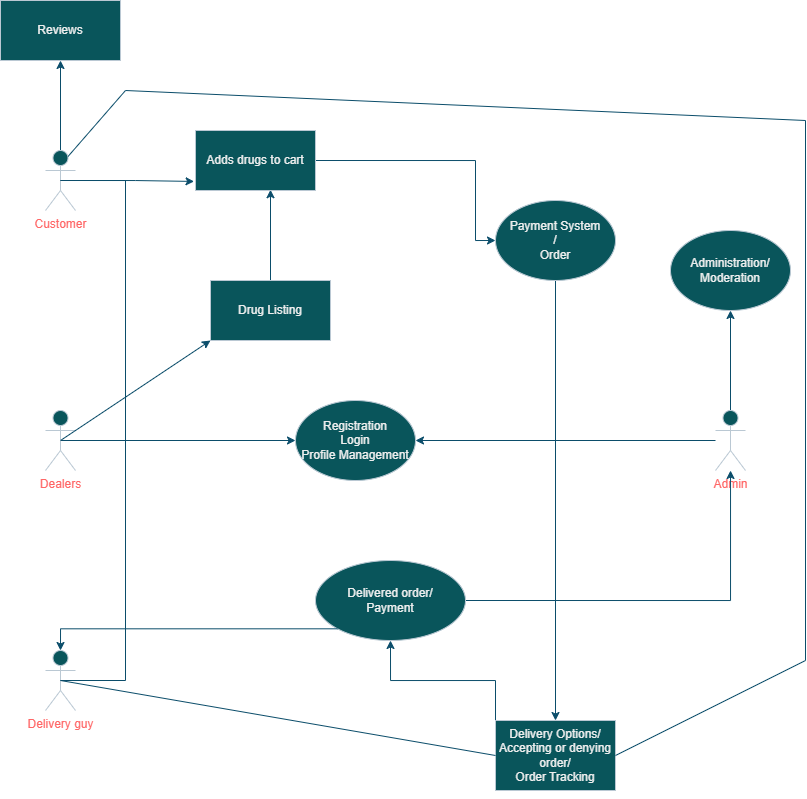

The diagram above was exported from draw.io. Its source (the exported page's mxGraphModel, read from the mxfile embedded in the PNG):
<mxGraphModel dx="600" dy="303" grid="1" gridSize="10" guides="1" tooltips="1" connect="1" arrows="1" fold="1" page="1" pageScale="1" pageWidth="850" pageHeight="1100" math="0" shadow="0">
  <root>
    <mxCell id="0" />
    <mxCell id="1" parent="0" />
    <mxCell id="L3Tj3F01e_OkiYAJPzBy-52" style="edgeStyle=orthogonalEdgeStyle;rounded=0;orthogonalLoop=1;jettySize=auto;html=1;exitX=0.5;exitY=0;exitDx=0;exitDy=0;exitPerimeter=0;entryX=0.5;entryY=1;entryDx=0;entryDy=0;labelBackgroundColor=none;strokeColor=#0B4D6A;fontColor=default;" edge="1" parent="1" source="L3Tj3F01e_OkiYAJPzBy-1" target="L3Tj3F01e_OkiYAJPzBy-50">
      <mxGeometry relative="1" as="geometry" />
    </mxCell>
    <mxCell id="L3Tj3F01e_OkiYAJPzBy-1" value="&lt;font color=&quot;#ff6666&quot;&gt;Customer&lt;/font&gt;&lt;div&gt;&lt;br&gt;&lt;/div&gt;" style="shape=umlActor;verticalLabelPosition=bottom;verticalAlign=top;html=1;outlineConnect=0;labelBackgroundColor=none;fillColor=#09555B;strokeColor=#BAC8D3;fontColor=#EEEEEE;" vertex="1" parent="1">
      <mxGeometry x="80" y="190" width="30" height="60" as="geometry" />
    </mxCell>
    <mxCell id="L3Tj3F01e_OkiYAJPzBy-10" style="edgeStyle=orthogonalEdgeStyle;rounded=0;orthogonalLoop=1;jettySize=auto;html=1;exitX=0.5;exitY=0.5;exitDx=0;exitDy=0;exitPerimeter=0;entryX=0;entryY=0.5;entryDx=0;entryDy=0;labelBackgroundColor=none;strokeColor=#0B4D6A;fontColor=default;" edge="1" parent="1" source="L3Tj3F01e_OkiYAJPzBy-2" target="L3Tj3F01e_OkiYAJPzBy-8">
      <mxGeometry relative="1" as="geometry">
        <mxPoint x="200" y="479.66666666666674" as="targetPoint" />
      </mxGeometry>
    </mxCell>
    <mxCell id="L3Tj3F01e_OkiYAJPzBy-2" value="&lt;font color=&quot;#ff6666&quot;&gt;Dealers&lt;/font&gt;&lt;div&gt;&lt;br&gt;&lt;/div&gt;" style="shape=umlActor;verticalLabelPosition=bottom;verticalAlign=top;html=1;outlineConnect=0;labelBackgroundColor=none;fillColor=#09555B;strokeColor=#BAC8D3;fontColor=#EEEEEE;" vertex="1" parent="1">
      <mxGeometry x="80" y="450" width="30" height="60" as="geometry" />
    </mxCell>
    <mxCell id="L3Tj3F01e_OkiYAJPzBy-5" value="&lt;font color=&quot;#ff6666&quot;&gt;Delivery guy&lt;/font&gt;" style="shape=umlActor;verticalLabelPosition=bottom;verticalAlign=top;html=1;outlineConnect=0;labelBackgroundColor=none;fillColor=#09555B;strokeColor=#BAC8D3;fontColor=#EEEEEE;" vertex="1" parent="1">
      <mxGeometry x="80" y="690" width="30" height="60" as="geometry" />
    </mxCell>
    <mxCell id="L3Tj3F01e_OkiYAJPzBy-33" style="edgeStyle=orthogonalEdgeStyle;rounded=0;orthogonalLoop=1;jettySize=auto;html=1;entryX=1;entryY=0.5;entryDx=0;entryDy=0;labelBackgroundColor=none;strokeColor=#0B4D6A;fontColor=default;" edge="1" parent="1" source="L3Tj3F01e_OkiYAJPzBy-6" target="L3Tj3F01e_OkiYAJPzBy-8">
      <mxGeometry relative="1" as="geometry">
        <mxPoint x="650" y="480" as="targetPoint" />
      </mxGeometry>
    </mxCell>
    <mxCell id="L3Tj3F01e_OkiYAJPzBy-55" style="edgeStyle=orthogonalEdgeStyle;rounded=0;orthogonalLoop=1;jettySize=auto;html=1;exitX=0.5;exitY=0;exitDx=0;exitDy=0;exitPerimeter=0;entryX=0.5;entryY=1;entryDx=0;entryDy=0;labelBackgroundColor=none;strokeColor=#0B4D6A;fontColor=default;" edge="1" parent="1" source="L3Tj3F01e_OkiYAJPzBy-6" target="L3Tj3F01e_OkiYAJPzBy-53">
      <mxGeometry relative="1" as="geometry" />
    </mxCell>
    <mxCell id="L3Tj3F01e_OkiYAJPzBy-6" value="&lt;font color=&quot;#ff6666&quot;&gt;Admin&lt;/font&gt;&lt;div&gt;&lt;br&gt;&lt;/div&gt;" style="shape=umlActor;verticalLabelPosition=bottom;verticalAlign=top;html=1;outlineConnect=0;labelBackgroundColor=none;fillColor=#09555B;strokeColor=#BAC8D3;fontColor=#EEEEEE;" vertex="1" parent="1">
      <mxGeometry x="750" y="450" width="30" height="60" as="geometry" />
    </mxCell>
    <mxCell id="L3Tj3F01e_OkiYAJPzBy-8" value="Registration&lt;div&gt;Login&lt;/div&gt;&lt;div&gt;Profile Management&lt;/div&gt;" style="ellipse;whiteSpace=wrap;html=1;labelBackgroundColor=none;fillColor=#09555B;strokeColor=#BAC8D3;fontColor=#EEEEEE;" vertex="1" parent="1">
      <mxGeometry x="330" y="440" width="120" height="80" as="geometry" />
    </mxCell>
    <mxCell id="L3Tj3F01e_OkiYAJPzBy-17" value="" style="endArrow=none;html=1;rounded=0;exitX=0.5;exitY=0.5;exitDx=0;exitDy=0;exitPerimeter=0;labelBackgroundColor=none;strokeColor=#0B4D6A;fontColor=default;" edge="1" parent="1" source="L3Tj3F01e_OkiYAJPzBy-5">
      <mxGeometry width="50" height="50" relative="1" as="geometry">
        <mxPoint x="140" y="740" as="sourcePoint" />
        <mxPoint x="160" y="480" as="targetPoint" />
        <Array as="points">
          <mxPoint x="160" y="720" />
        </Array>
      </mxGeometry>
    </mxCell>
    <mxCell id="L3Tj3F01e_OkiYAJPzBy-18" value="" style="endArrow=none;html=1;rounded=0;exitX=0.5;exitY=0.5;exitDx=0;exitDy=0;exitPerimeter=0;labelBackgroundColor=none;strokeColor=#0B4D6A;fontColor=default;" edge="1" parent="1" source="L3Tj3F01e_OkiYAJPzBy-1">
      <mxGeometry width="50" height="50" relative="1" as="geometry">
        <mxPoint x="360" y="510" as="sourcePoint" />
        <mxPoint x="160" y="480" as="targetPoint" />
        <Array as="points">
          <mxPoint x="160" y="220" />
        </Array>
      </mxGeometry>
    </mxCell>
    <mxCell id="L3Tj3F01e_OkiYAJPzBy-26" style="edgeStyle=orthogonalEdgeStyle;rounded=0;orthogonalLoop=1;jettySize=auto;html=1;exitX=0.5;exitY=0;exitDx=0;exitDy=0;entryX=0.625;entryY=0.987;entryDx=0;entryDy=0;entryPerimeter=0;labelBackgroundColor=none;strokeColor=#0B4D6A;fontColor=default;" edge="1" parent="1" source="L3Tj3F01e_OkiYAJPzBy-19" target="L3Tj3F01e_OkiYAJPzBy-23">
      <mxGeometry relative="1" as="geometry">
        <mxPoint x="424.9629629629628" y="290" as="targetPoint" />
      </mxGeometry>
    </mxCell>
    <mxCell id="L3Tj3F01e_OkiYAJPzBy-19" value="Drug Listing" style="rounded=0;whiteSpace=wrap;html=1;labelBackgroundColor=none;fillColor=#09555B;strokeColor=#BAC8D3;fontColor=#EEEEEE;" vertex="1" parent="1">
      <mxGeometry x="245" y="320" width="120" height="60" as="geometry" />
    </mxCell>
    <mxCell id="L3Tj3F01e_OkiYAJPzBy-20" value="" style="endArrow=classic;html=1;rounded=0;entryX=0;entryY=1;entryDx=0;entryDy=0;exitX=0.5;exitY=0.5;exitDx=0;exitDy=0;exitPerimeter=0;labelBackgroundColor=none;strokeColor=#0B4D6A;fontColor=default;" edge="1" parent="1" source="L3Tj3F01e_OkiYAJPzBy-2" target="L3Tj3F01e_OkiYAJPzBy-19">
      <mxGeometry width="50" height="50" relative="1" as="geometry">
        <mxPoint x="100" y="220" as="sourcePoint" />
        <mxPoint x="170" y="190" as="targetPoint" />
        <Array as="points" />
      </mxGeometry>
    </mxCell>
    <mxCell id="L3Tj3F01e_OkiYAJPzBy-30" style="edgeStyle=orthogonalEdgeStyle;rounded=0;orthogonalLoop=1;jettySize=auto;html=1;exitX=1;exitY=0.5;exitDx=0;exitDy=0;entryX=0;entryY=0.5;entryDx=0;entryDy=0;labelBackgroundColor=none;strokeColor=#0B4D6A;fontColor=default;" edge="1" parent="1" source="L3Tj3F01e_OkiYAJPzBy-23" target="L3Tj3F01e_OkiYAJPzBy-29">
      <mxGeometry relative="1" as="geometry">
        <Array as="points">
          <mxPoint x="510" y="200" />
          <mxPoint x="510" y="280" />
        </Array>
      </mxGeometry>
    </mxCell>
    <mxCell id="L3Tj3F01e_OkiYAJPzBy-23" value="Adds drugs to cart" style="rounded=0;whiteSpace=wrap;html=1;labelBackgroundColor=none;fillColor=#09555B;strokeColor=#BAC8D3;fontColor=#EEEEEE;" vertex="1" parent="1">
      <mxGeometry x="230" y="170" width="120" height="60" as="geometry" />
    </mxCell>
    <mxCell id="L3Tj3F01e_OkiYAJPzBy-25" style="edgeStyle=orthogonalEdgeStyle;rounded=0;orthogonalLoop=1;jettySize=auto;html=1;exitX=0.5;exitY=0.5;exitDx=0;exitDy=0;exitPerimeter=0;entryX=-0.012;entryY=0.849;entryDx=0;entryDy=0;entryPerimeter=0;labelBackgroundColor=none;strokeColor=#0B4D6A;fontColor=default;" edge="1" parent="1" source="L3Tj3F01e_OkiYAJPzBy-1" target="L3Tj3F01e_OkiYAJPzBy-23">
      <mxGeometry relative="1" as="geometry" />
    </mxCell>
    <mxCell id="L3Tj3F01e_OkiYAJPzBy-37" style="edgeStyle=orthogonalEdgeStyle;rounded=0;orthogonalLoop=1;jettySize=auto;html=1;exitX=0.5;exitY=1;exitDx=0;exitDy=0;entryX=0.5;entryY=0;entryDx=0;entryDy=0;labelBackgroundColor=none;strokeColor=#0B4D6A;fontColor=default;" edge="1" parent="1" source="L3Tj3F01e_OkiYAJPzBy-29" target="L3Tj3F01e_OkiYAJPzBy-36">
      <mxGeometry relative="1" as="geometry" />
    </mxCell>
    <mxCell id="L3Tj3F01e_OkiYAJPzBy-29" value="Payment System&lt;div&gt;/&lt;/div&gt;&lt;div&gt;Order&lt;/div&gt;" style="ellipse;whiteSpace=wrap;html=1;labelBackgroundColor=none;fillColor=#09555B;strokeColor=#BAC8D3;fontColor=#EEEEEE;" vertex="1" parent="1">
      <mxGeometry x="530" y="240" width="120" height="80" as="geometry" />
    </mxCell>
    <mxCell id="L3Tj3F01e_OkiYAJPzBy-44" style="edgeStyle=orthogonalEdgeStyle;rounded=0;orthogonalLoop=1;jettySize=auto;html=1;exitX=0.5;exitY=1;exitDx=0;exitDy=0;labelBackgroundColor=none;strokeColor=#0B4D6A;fontColor=default;" edge="1" parent="1" source="L3Tj3F01e_OkiYAJPzBy-36" target="L3Tj3F01e_OkiYAJPzBy-36">
      <mxGeometry relative="1" as="geometry">
        <mxPoint x="580" y="790" as="targetPoint" />
      </mxGeometry>
    </mxCell>
    <mxCell id="L3Tj3F01e_OkiYAJPzBy-46" style="edgeStyle=orthogonalEdgeStyle;rounded=0;orthogonalLoop=1;jettySize=auto;html=1;exitX=0;exitY=0;exitDx=0;exitDy=0;labelBackgroundColor=none;strokeColor=#0B4D6A;fontColor=default;" edge="1" parent="1" source="L3Tj3F01e_OkiYAJPzBy-36" target="L3Tj3F01e_OkiYAJPzBy-42">
      <mxGeometry relative="1" as="geometry" />
    </mxCell>
    <mxCell id="L3Tj3F01e_OkiYAJPzBy-36" value="Delivery Options/&lt;div&gt;Accepting or denying order/&lt;br&gt;&lt;div&gt;Order Tracking&lt;/div&gt;&lt;/div&gt;" style="rounded=0;whiteSpace=wrap;html=1;labelBackgroundColor=none;fillColor=#09555B;strokeColor=#BAC8D3;fontColor=#EEEEEE;" vertex="1" parent="1">
      <mxGeometry x="530" y="760" width="120" height="70" as="geometry" />
    </mxCell>
    <mxCell id="L3Tj3F01e_OkiYAJPzBy-39" value="" style="endArrow=none;html=1;rounded=0;exitX=1;exitY=0.5;exitDx=0;exitDy=0;entryX=0.75;entryY=0.1;entryDx=0;entryDy=0;entryPerimeter=0;labelBackgroundColor=none;strokeColor=#0B4D6A;fontColor=default;" edge="1" parent="1" source="L3Tj3F01e_OkiYAJPzBy-36" target="L3Tj3F01e_OkiYAJPzBy-1">
      <mxGeometry width="50" height="50" relative="1" as="geometry">
        <mxPoint x="560" y="580" as="sourcePoint" />
        <mxPoint x="590" y="520" as="targetPoint" />
        <Array as="points">
          <mxPoint x="840" y="700" />
          <mxPoint x="840" y="160" />
          <mxPoint x="160" y="130" />
        </Array>
      </mxGeometry>
    </mxCell>
    <mxCell id="L3Tj3F01e_OkiYAJPzBy-41" value="" style="endArrow=none;html=1;rounded=0;entryX=0;entryY=0.5;entryDx=0;entryDy=0;exitX=0.5;exitY=0.5;exitDx=0;exitDy=0;exitPerimeter=0;labelBackgroundColor=none;strokeColor=#0B4D6A;fontColor=default;" edge="1" parent="1" source="L3Tj3F01e_OkiYAJPzBy-5" target="L3Tj3F01e_OkiYAJPzBy-36">
      <mxGeometry width="50" height="50" relative="1" as="geometry">
        <mxPoint x="540" y="730" as="sourcePoint" />
        <mxPoint x="590" y="680" as="targetPoint" />
      </mxGeometry>
    </mxCell>
    <mxCell id="L3Tj3F01e_OkiYAJPzBy-47" style="edgeStyle=orthogonalEdgeStyle;rounded=0;orthogonalLoop=1;jettySize=auto;html=1;exitX=1;exitY=0.5;exitDx=0;exitDy=0;labelBackgroundColor=none;strokeColor=#0B4D6A;fontColor=default;" edge="1" parent="1" source="L3Tj3F01e_OkiYAJPzBy-42" target="L3Tj3F01e_OkiYAJPzBy-6">
      <mxGeometry relative="1" as="geometry">
        <mxPoint x="550" y="630" as="targetPoint" />
      </mxGeometry>
    </mxCell>
    <mxCell id="L3Tj3F01e_OkiYAJPzBy-42" value="Delivered order/&lt;div&gt;Payment&lt;/div&gt;" style="ellipse;whiteSpace=wrap;html=1;labelBackgroundColor=none;fillColor=#09555B;strokeColor=#BAC8D3;fontColor=#EEEEEE;" vertex="1" parent="1">
      <mxGeometry x="350" y="600" width="150" height="80" as="geometry" />
    </mxCell>
    <mxCell id="L3Tj3F01e_OkiYAJPzBy-48" style="edgeStyle=orthogonalEdgeStyle;rounded=0;orthogonalLoop=1;jettySize=auto;html=1;exitX=0;exitY=1;exitDx=0;exitDy=0;entryX=0.5;entryY=0;entryDx=0;entryDy=0;entryPerimeter=0;labelBackgroundColor=none;strokeColor=#0B4D6A;fontColor=default;" edge="1" parent="1" source="L3Tj3F01e_OkiYAJPzBy-42" target="L3Tj3F01e_OkiYAJPzBy-5">
      <mxGeometry relative="1" as="geometry" />
    </mxCell>
    <mxCell id="L3Tj3F01e_OkiYAJPzBy-50" value="Reviews" style="rounded=0;whiteSpace=wrap;html=1;labelBackgroundColor=none;fillColor=#09555B;strokeColor=#BAC8D3;fontColor=#EEEEEE;" vertex="1" parent="1">
      <mxGeometry x="35" y="40" width="120" height="60" as="geometry" />
    </mxCell>
    <mxCell id="L3Tj3F01e_OkiYAJPzBy-53" value="Administration/&lt;div&gt;Moderation&lt;/div&gt;" style="ellipse;whiteSpace=wrap;html=1;labelBackgroundColor=none;fillColor=#09555B;strokeColor=#BAC8D3;fontColor=#EEEEEE;" vertex="1" parent="1">
      <mxGeometry x="705" y="270" width="120" height="80" as="geometry" />
    </mxCell>
  </root>
</mxGraphModel>